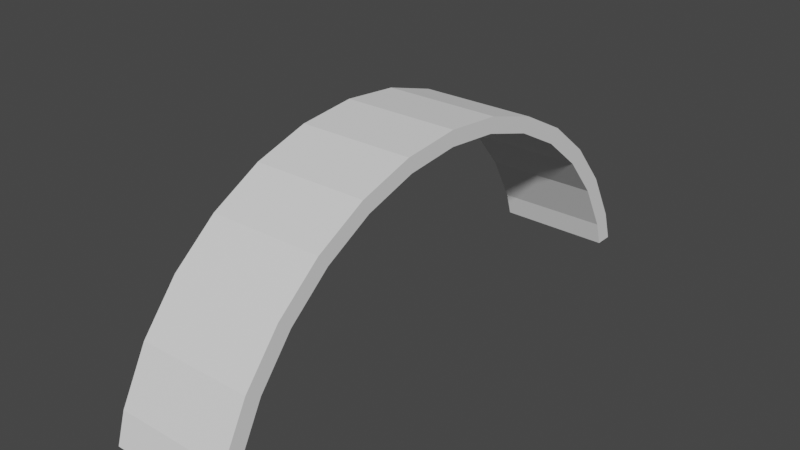 # Source: t_cza.blend  (saved by Blender 2.90.8; exported with 4.5.12 LTS)
import bpy
from mathutils import Matrix  # noqa: F401  (used for matrix-valued properties, if any)

bpy.ops.wm.read_factory_settings(use_empty=True)
scene = bpy.context.scene
scene.name = 'Scene'

# ---- collections
col_collection = bpy.data.collections.new('Collection'); scene.collection.children.link(col_collection)

# ---- world
world_world = bpy.data.worlds.new('World'); scene.world = world_world
world_world.use_nodes = True; world_world.node_tree.nodes.clear()
_N = world_world.node_tree.nodes; _L = world_world.node_tree.links
n0 = _N.new('ShaderNodeOutputWorld'); n0.name = 'World Output'; n0.location = (300, 300)
n1 = _N.new('ShaderNodeBackground'); n1.name = 'Background'; n1.location = (10, 300)
n1.inputs[0].default_value = (0.05088, 0.05088, 0.05088, 1.0)
_L.new(n1.outputs[0], n0.inputs[0])
n0.is_active_output = True
world_world.color = (0.05088, 0.05088, 0.05088)
world_world.use_sun_shadow = False
world_world.sun_shadow_jitter_overblur = 0.0

# ---- meshes
me_cylinder = bpy.data.meshes.new('Cylinder')
me_cylinder.from_pydata([(-0.3827, -0.9239, -1.0), (-0.3827, -0.9239, 1.0), (-0.5556, -0.8315, -1.0), (-0.5556, -0.8315, 1.0), (-0.7071, -0.7071, -1.0), (-0.7071, -0.7071, 1.0), (-0.8315, -0.5556, -1.0), (-0.8315, -0.5556, 1.0), (-0.9239, -0.3827, -1.0), (-0.9239, -0.3827, 1.0), (-0.9808, -0.1951, -1.0), (-0.9808, -0.1951, 1.0), (-1.0, 9.656e-07, -1.0), (-1.0, 9.656e-07, 1.0), (-0.9808, 0.1951, -1.0), (-0.9808, 0.1951, 1.0), (-0.9239, 0.3827, -1.0), (-0.9239, 0.3827, 1.0), (-0.8315, 0.5556, -1.0), (-0.8315, 0.5556, 1.0), (-0.7071, 0.7071, -1.0), (-0.7071, 0.7071, 1.0), (-0.5556, 0.8315, -1.0), (-0.5556, 0.8315, 1.0), (-0.3827, 0.9239, -1.0), (-0.3827, 0.9239, 1.0), (-0.8756, 0.3595, 1.0), (-0.8756, 0.3595, -1.0), (-0.788, 0.5219, 1.0), (-0.788, 0.5219, -1.0), (-0.9296, 0.1833, 1.0), (-0.9296, 0.1833, -1.0), (-0.3627, -0.8679, 1.0), (-0.3627, -0.8679, -1.0), (-0.9478, 9.07e-07, 1.0), (-0.9478, 9.07e-07, -1.0), (-0.3627, 0.8679, 1.0), (-0.3627, 0.8679, -1.0), (-0.5266, -0.781, 1.0), (-0.5266, -0.781, -1.0), (-0.6702, 0.6642, 1.0), (-0.6702, 0.6642, -1.0), (-0.5266, 0.781, 1.0), (-0.5266, 0.781, -1.0), (-0.8756, -0.3595, 1.0), (-0.8756, -0.3595, -1.0), (-0.788, -0.5219, 1.0), (-0.788, -0.5219, -1.0), (-0.9296, -0.1833, 1.0), (-0.9296, -0.1833, -1.0), (-0.6702, -0.6642, 1.0), (-0.6702, -0.6642, -1.0), (-0.2774, -0.8935, 1.0), (-0.2774, -0.9558, 1.0), (-0.2801, -0.955, -1.0), (-0.2801, -0.8927, -1.0), (-0.2774, 0.9558, 1.0), (-0.2774, 0.8935, 1.0), (-0.2801, 0.955, -1.0), (-0.2801, 0.8927, -1.0)], [], [(0, 1, 3, 2), (2, 3, 5, 4), (4, 5, 7, 6), (6, 7, 9, 8), (8, 9, 11, 10), (10, 11, 13, 12), (12, 13, 15, 14), (14, 15, 17, 16), (16, 17, 19, 18), (18, 19, 21, 20), (20, 21, 23, 22), (22, 23, 25, 24), (24, 25, 56, 58), (31, 30, 34, 35), (29, 28, 26, 27), (39, 38, 32, 33), (43, 42, 40, 41), (27, 26, 30, 31), (51, 50, 38, 39), (45, 44, 46, 47), (35, 34, 48, 49), (33, 32, 52, 55), (37, 36, 42, 43), (49, 48, 44, 45), (41, 40, 28, 29), (47, 46, 50, 51), (12, 35, 49, 45, 47, 51, 39, 33, 55, 54, 0, 2, 4, 6, 8, 10), (53, 52, 32, 38, 50, 46, 44, 48, 34, 13, 11, 9, 7, 5, 3, 1), (58, 59, 37, 43, 41, 29, 27, 31, 35, 12, 14, 16, 18, 20, 22, 24), (54, 53, 1, 0), (56, 57, 59, 58), (53, 54, 55, 52), (59, 57, 36, 37), (57, 56, 25, 23, 21, 19, 17, 15, 13, 34, 30, 26, 28, 40, 42, 36)])
_uv = me_cylinder.uv_layers.new(name='UVMap')
_uv.uv.foreach_set('vector', [0.4375, 0.5, 0.4375, 1.0, 0.4062, 1.0, 0.4062, 0.5, 0.4062, 0.5, 0.4062, 1.0, 0.375, 1.0, 0.375, 0.5, 0.375, 0.5, 0.375, 1.0, 0.3438, 1.0, 0.3438, 0.5, 0.3438, 0.5, 0.3438, 1.0, 0.3125, 1.0, 0.3125, 0.5, 0.3125, 0.5, 0.3125, 1.0, 0.2812, 1.0, 0.2812, 0.5, 0.2812, 0.5, 0.2812, 1.0, 0.25, 1.0, 0.25, 0.5, 0.25, 0.5, 0.25, 1.0, 0.2188, 1.0, 0.2188, 0.5, 0.2188, 0.5, 0.2188, 1.0, 0.1875, 1.0, 0.1875, 0.5, 0.1875, 0.5, 0.1875, 1.0, 0.1562, 1.0, 0.1562, 0.5, 0.1562, 0.5, 0.1562, 1.0, 0.125, 1.0, 0.125, 0.5, 0.125, 0.5, 0.125, 1.0, 0.09375, 1.0, 0.09375, 0.5, 0.09375, 0.5, 0.09375, 1.0, 0.0625, 1.0, 0.0625, 0.5, 0.0625, 0.5, 0.0625, 1.0, 0.04496, 1.0, 0.04542, 0.5, 0.2188, 0.6675, 0.2188, 0.8325, 0.25, 0.8325, 0.25, 0.6675, 0.1562, 0.6675, 0.1562, 0.8325, 0.1875, 0.8325, 0.1875, 0.6675, 0.4062, 0.6675, 0.4062, 0.8325, 0.4375, 0.8325, 0.4375, 0.6675, 0.09375, 0.6675, 0.09375, 0.8325, 0.125, 0.8325, 0.125, 0.6675, 0.1875, 0.6675, 0.1875, 0.8325, 0.2188, 0.8325, 0.2188, 0.6675, 0.375, 0.6675, 0.375, 0.8325, 0.4062, 0.8325, 0.4062, 0.6675, 0.3125, 0.6675, 0.3125, 0.8325, 0.3438, 0.8325, 0.3438, 0.6675, 0.25, 0.6675, 0.25, 0.8325, 0.2812, 0.8325, 0.2812, 0.6675, 0.4375, 0.6675, 0.4375, 0.8325, 0.4525, 0.8325, 0.452, 0.6675, 0.0625, 0.6675, 0.0625, 0.8325, 0.09375, 0.8325, 0.09375, 0.6675, 0.2812, 0.6675, 0.2812, 0.8325, 0.3125, 0.8325, 0.3125, 0.6675, 0.125, 0.6675, 0.125, 0.8325, 0.1562, 0.8325, 0.1562, 0.6675, 0.3438, 0.6675, 0.3438, 0.8325, 0.375, 0.8325, 0.375, 0.6675, 0.51, 0.25, 0.5225, 0.25, 0.5269, 0.206, 0.5399, 0.1637, 0.5609, 0.1247, 0.5892, 0.09059, 0.6236, 0.06255, 0.663, 0.04171, 0.6828, 0.03576, 0.6828, 0.0208, 0.6582, 0.02827, 0.6167, 0.05045, 0.5803, 0.08029, 0.5504, 0.1167, 0.5283, 0.1582, 0.5146, 0.2032, 0.1834, 0.0206, 0.1834, 0.03556, 0.163, 0.04171, 0.1236, 0.06255, 0.08916, 0.09059, 0.06087, 0.1247, 0.03985, 0.1637, 0.02691, 0.206, 0.02254, 0.25, 0.01, 0.25, 0.01461, 0.2032, 0.02827, 0.1582, 0.05045, 0.1167, 0.08029, 0.08029, 0.1167, 0.05045, 0.1582, 0.02827, 0.6828, 0.4792, 0.6828, 0.4642, 0.663, 0.4583, 0.6236, 0.4375, 0.5892, 0.4094, 0.5609, 0.3753, 0.5399, 0.3363, 0.5269, 0.294, 0.5225, 0.25, 0.51, 0.25, 0.5146, 0.2968, 0.5283, 0.3418, 0.5504, 0.3833, 0.5803, 0.4197, 0.6167, 0.4496, 0.6582, 0.4717, 0.4546, 0.5, 0.455, 1.0, 0.4375, 1.0, 0.4375, 0.5, 0.7257, 0.5055, 0.7257, 0.5133, 0.7748, 0.5134, 0.7748, 0.5056, 0.7257, 0.7445, 0.7748, 0.7444, 0.7748, 0.7366, 0.7257, 0.7367, 0.04799, 0.6675, 0.0475, 0.8325, 0.0625, 0.8325, 0.0625, 0.6675, 0.1834, 0.4644, 0.1834, 0.4794, 0.1582, 0.4717, 0.1167, 0.4496, 0.08029, 0.4197, 0.05045, 0.3833, 0.02827, 0.3418, 0.01461, 0.2968, 0.01, 0.25, 0.02254, 0.25, 0.02691, 0.294, 0.03985, 0.3363, 0.06087, 0.3753, 0.08916, 0.4094, 0.1236, 0.4375, 0.163, 0.4583])
me_cylinder.use_remesh_fix_poles = True
me_cylinder.use_remesh_preserve_attributes = False
me_cylinder.use_mirror_vertex_groups = False
me_cylinder.update()

# ---- objects
ob_cylinder = bpy.data.objects.new('Cylinder', me_cylinder)

# ---- transforms, parenting, visibility, modifiers, constraints
ob_cylinder.location = (0.0, 0.0, 0.0)
ob_cylinder.rotation_euler = (0.0, 1.564, 0.0)
ob_cylinder.scale = (14.34, 14.34, 2.814)
ob_cylinder.lineart.crease_threshold = 0.0

# ---- collection membership
col_collection.objects.link(ob_cylinder)

# ---- scene / render settings (as saved in the file)
scene.frame_start = 1; scene.frame_end = 250; scene.frame_set(1)
scene.render.engine = 'BLENDER_EEVEE_NEXT'
scene.cycles.use_denoising = False
scene.cycles.samples = 128
scene.cycles.sampling_pattern = 'TABULATED_SOBOL'
scene.cycles.use_adaptive_sampling = False
scene.cycles.use_light_tree = False
scene.view_settings.view_transform = 'Filmic'
bpy.context.view_layer.update()

# ---- added for rendering (the .blend has no active camera and no usable light): camera, sun
cam_auto = bpy.data.cameras.new('AutoCamera')
cam_auto.lens = 50.0
cam_auto.sensor_width = 36.0
cam_auto.clip_end = 1000.0
ob_auto_camera = bpy.data.objects.new('AutoCamera', cam_auto)
scene.collection.objects.link(ob_auto_camera)
ob_auto_camera.location = (27.5678, -33.159, 31.2632)
ob_auto_camera.rotation_euler = (1.09748, -7.21219e-08, 0.694738)
scene.camera = ob_auto_camera
light_auto_sun = bpy.data.lights.new('AutoSun', 'SUN')
light_auto_sun.energy = 3.0
light_auto_sun.angle = 0.0523599
ob_auto_sun = bpy.data.objects.new('AutoSun', light_auto_sun)
scene.collection.objects.link(ob_auto_sun)
ob_auto_sun.rotation_euler = (0.872665, 0.174533, 0.523599)
bpy.context.view_layer.update()
